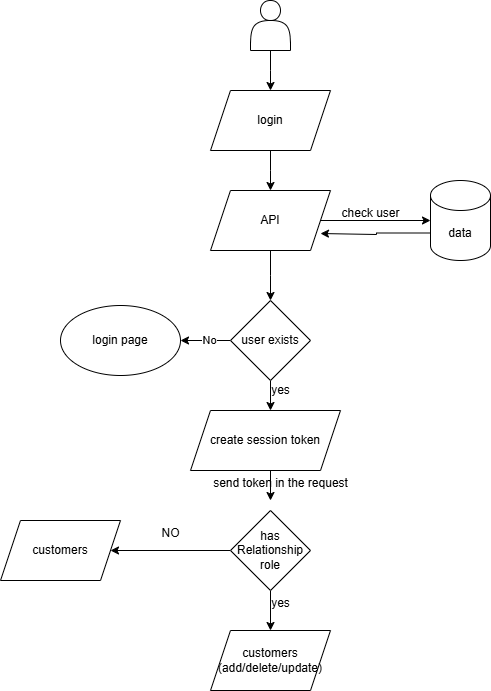

The diagram above was exported from draw.io. Its source (the exported page's mxGraphModel, read from the mxfile embedded in the PNG):
<mxGraphModel dx="1434" dy="780" grid="1" gridSize="10" guides="1" tooltips="1" connect="1" arrows="1" fold="1" page="1" pageScale="1" pageWidth="827" pageHeight="1169" math="0" shadow="0">
  <root>
    <mxCell id="0" />
    <mxCell id="1" parent="0" />
    <mxCell id="EMpeSSPOY_5B8_5_Q59u-9" style="edgeStyle=orthogonalEdgeStyle;rounded=0;orthogonalLoop=1;jettySize=auto;html=1;" edge="1" parent="1" source="EMpeSSPOY_5B8_5_Q59u-1">
      <mxGeometry relative="1" as="geometry">
        <mxPoint x="350" y="160" as="targetPoint" />
      </mxGeometry>
    </mxCell>
    <mxCell id="EMpeSSPOY_5B8_5_Q59u-1" value="" style="shape=actor;whiteSpace=wrap;html=1;" vertex="1" parent="1">
      <mxGeometry x="330" y="70" width="40" height="50" as="geometry" />
    </mxCell>
    <mxCell id="EMpeSSPOY_5B8_5_Q59u-11" style="edgeStyle=orthogonalEdgeStyle;rounded=0;orthogonalLoop=1;jettySize=auto;html=1;exitX=0.5;exitY=1;exitDx=0;exitDy=0;" edge="1" parent="1" source="EMpeSSPOY_5B8_5_Q59u-10">
      <mxGeometry relative="1" as="geometry">
        <mxPoint x="350" y="260" as="targetPoint" />
      </mxGeometry>
    </mxCell>
    <mxCell id="EMpeSSPOY_5B8_5_Q59u-10" value="login" style="shape=parallelogram;perimeter=parallelogramPerimeter;whiteSpace=wrap;html=1;fixedSize=1;" vertex="1" parent="1">
      <mxGeometry x="290" y="160" width="120" height="60" as="geometry" />
    </mxCell>
    <mxCell id="EMpeSSPOY_5B8_5_Q59u-21" style="edgeStyle=orthogonalEdgeStyle;rounded=0;orthogonalLoop=1;jettySize=auto;html=1;exitX=0.5;exitY=1;exitDx=0;exitDy=0;" edge="1" parent="1" source="EMpeSSPOY_5B8_5_Q59u-12">
      <mxGeometry relative="1" as="geometry">
        <mxPoint x="350" y="370" as="targetPoint" />
      </mxGeometry>
    </mxCell>
    <mxCell id="EMpeSSPOY_5B8_5_Q59u-12" value="API" style="shape=parallelogram;perimeter=parallelogramPerimeter;whiteSpace=wrap;html=1;fixedSize=1;" vertex="1" parent="1">
      <mxGeometry x="290" y="260" width="120" height="60" as="geometry" />
    </mxCell>
    <mxCell id="EMpeSSPOY_5B8_5_Q59u-15" value="data" style="shape=cylinder3;whiteSpace=wrap;html=1;boundedLbl=1;backgroundOutline=1;size=15;" vertex="1" parent="1">
      <mxGeometry x="510" y="250" width="60" height="80" as="geometry" />
    </mxCell>
    <mxCell id="EMpeSSPOY_5B8_5_Q59u-19" style="edgeStyle=orthogonalEdgeStyle;rounded=0;orthogonalLoop=1;jettySize=auto;html=1;exitX=1;exitY=0.5;exitDx=0;exitDy=0;entryX=0;entryY=0.5;entryDx=0;entryDy=0;entryPerimeter=0;" edge="1" parent="1" source="EMpeSSPOY_5B8_5_Q59u-12" target="EMpeSSPOY_5B8_5_Q59u-15">
      <mxGeometry relative="1" as="geometry" />
    </mxCell>
    <mxCell id="EMpeSSPOY_5B8_5_Q59u-20" value="check user" style="text;html=1;align=center;verticalAlign=middle;resizable=0;points=[];autosize=1;strokeColor=none;fillColor=none;" vertex="1" parent="1">
      <mxGeometry x="410" y="268" width="80" height="30" as="geometry" />
    </mxCell>
    <mxCell id="EMpeSSPOY_5B8_5_Q59u-27" style="edgeStyle=orthogonalEdgeStyle;rounded=0;orthogonalLoop=1;jettySize=auto;html=1;exitX=0.5;exitY=1;exitDx=0;exitDy=0;" edge="1" parent="1" source="EMpeSSPOY_5B8_5_Q59u-22">
      <mxGeometry relative="1" as="geometry">
        <mxPoint x="350" y="480" as="targetPoint" />
      </mxGeometry>
    </mxCell>
    <mxCell id="EMpeSSPOY_5B8_5_Q59u-31" style="edgeStyle=orthogonalEdgeStyle;rounded=0;orthogonalLoop=1;jettySize=auto;html=1;exitX=0;exitY=0.5;exitDx=0;exitDy=0;" edge="1" parent="1" source="EMpeSSPOY_5B8_5_Q59u-22" target="EMpeSSPOY_5B8_5_Q59u-32">
      <mxGeometry relative="1" as="geometry">
        <mxPoint x="190" y="410" as="targetPoint" />
      </mxGeometry>
    </mxCell>
    <mxCell id="EMpeSSPOY_5B8_5_Q59u-39" value="No" style="edgeLabel;html=1;align=center;verticalAlign=middle;resizable=0;points=[];" vertex="1" connectable="0" parent="EMpeSSPOY_5B8_5_Q59u-31">
      <mxGeometry x="-0.12" y="-1" relative="1" as="geometry">
        <mxPoint as="offset" />
      </mxGeometry>
    </mxCell>
    <mxCell id="EMpeSSPOY_5B8_5_Q59u-22" value="user exists" style="rhombus;whiteSpace=wrap;html=1;" vertex="1" parent="1">
      <mxGeometry x="310" y="370" width="80" height="80" as="geometry" />
    </mxCell>
    <mxCell id="EMpeSSPOY_5B8_5_Q59u-33" style="edgeStyle=orthogonalEdgeStyle;rounded=0;orthogonalLoop=1;jettySize=auto;html=1;exitX=0.5;exitY=1;exitDx=0;exitDy=0;" edge="1" parent="1" source="EMpeSSPOY_5B8_5_Q59u-28">
      <mxGeometry relative="1" as="geometry">
        <mxPoint x="350" y="570" as="targetPoint" />
      </mxGeometry>
    </mxCell>
    <mxCell id="EMpeSSPOY_5B8_5_Q59u-28" value="create session token" style="shape=parallelogram;perimeter=parallelogramPerimeter;whiteSpace=wrap;html=1;fixedSize=1;" vertex="1" parent="1">
      <mxGeometry x="270" y="480" width="150" height="60" as="geometry" />
    </mxCell>
    <mxCell id="EMpeSSPOY_5B8_5_Q59u-32" value="login page" style="ellipse;whiteSpace=wrap;html=1;" vertex="1" parent="1">
      <mxGeometry x="140" y="375" width="120" height="70" as="geometry" />
    </mxCell>
    <mxCell id="EMpeSSPOY_5B8_5_Q59u-34" value="customers (add/delete/update)" style="shape=parallelogram;perimeter=parallelogramPerimeter;whiteSpace=wrap;html=1;fixedSize=1;" vertex="1" parent="1">
      <mxGeometry x="290" y="700" width="120" height="60" as="geometry" />
    </mxCell>
    <mxCell id="EMpeSSPOY_5B8_5_Q59u-37" style="edgeStyle=orthogonalEdgeStyle;rounded=0;orthogonalLoop=1;jettySize=auto;html=1;exitX=0;exitY=0;exitDx=0;exitDy=52.5;exitPerimeter=0;" edge="1" parent="1" source="EMpeSSPOY_5B8_5_Q59u-15">
      <mxGeometry relative="1" as="geometry">
        <mxPoint x="400" y="303" as="targetPoint" />
        <Array as="points">
          <mxPoint x="456" y="303" />
          <mxPoint x="456" y="304" />
        </Array>
      </mxGeometry>
    </mxCell>
    <mxCell id="EMpeSSPOY_5B8_5_Q59u-38" value="yes" style="text;html=1;align=center;verticalAlign=middle;resizable=0;points=[];autosize=1;strokeColor=none;fillColor=none;" vertex="1" parent="1">
      <mxGeometry x="340" y="445" width="40" height="30" as="geometry" />
    </mxCell>
    <mxCell id="EMpeSSPOY_5B8_5_Q59u-42" style="edgeStyle=orthogonalEdgeStyle;rounded=0;orthogonalLoop=1;jettySize=auto;html=1;exitX=0.5;exitY=1;exitDx=0;exitDy=0;entryX=0.5;entryY=0;entryDx=0;entryDy=0;" edge="1" parent="1" source="EMpeSSPOY_5B8_5_Q59u-40" target="EMpeSSPOY_5B8_5_Q59u-34">
      <mxGeometry relative="1" as="geometry" />
    </mxCell>
    <mxCell id="EMpeSSPOY_5B8_5_Q59u-48" style="edgeStyle=orthogonalEdgeStyle;rounded=0;orthogonalLoop=1;jettySize=auto;html=1;entryX=1;entryY=0.5;entryDx=0;entryDy=0;" edge="1" parent="1" source="EMpeSSPOY_5B8_5_Q59u-40" target="EMpeSSPOY_5B8_5_Q59u-45">
      <mxGeometry relative="1" as="geometry" />
    </mxCell>
    <mxCell id="EMpeSSPOY_5B8_5_Q59u-40" value="has Relationship role" style="rhombus;whiteSpace=wrap;html=1;" vertex="1" parent="1">
      <mxGeometry x="310" y="580" width="80" height="80" as="geometry" />
    </mxCell>
    <mxCell id="EMpeSSPOY_5B8_5_Q59u-44" value="NO" style="text;html=1;align=center;verticalAlign=middle;resizable=0;points=[];autosize=1;strokeColor=none;fillColor=none;" vertex="1" parent="1">
      <mxGeometry x="230" y="588" width="40" height="30" as="geometry" />
    </mxCell>
    <mxCell id="EMpeSSPOY_5B8_5_Q59u-45" value="customers" style="shape=parallelogram;perimeter=parallelogramPerimeter;whiteSpace=wrap;html=1;fixedSize=1;" vertex="1" parent="1">
      <mxGeometry x="80" y="590" width="120" height="60" as="geometry" />
    </mxCell>
    <mxCell id="EMpeSSPOY_5B8_5_Q59u-46" value="yes" style="text;html=1;align=center;verticalAlign=middle;resizable=0;points=[];autosize=1;strokeColor=none;fillColor=none;" vertex="1" parent="1">
      <mxGeometry x="340" y="658" width="40" height="30" as="geometry" />
    </mxCell>
    <mxCell id="EMpeSSPOY_5B8_5_Q59u-47" value="send token in the request" style="text;html=1;align=center;verticalAlign=middle;resizable=0;points=[];autosize=1;strokeColor=none;fillColor=none;" vertex="1" parent="1">
      <mxGeometry x="280" y="538" width="160" height="30" as="geometry" />
    </mxCell>
  </root>
</mxGraphModel>